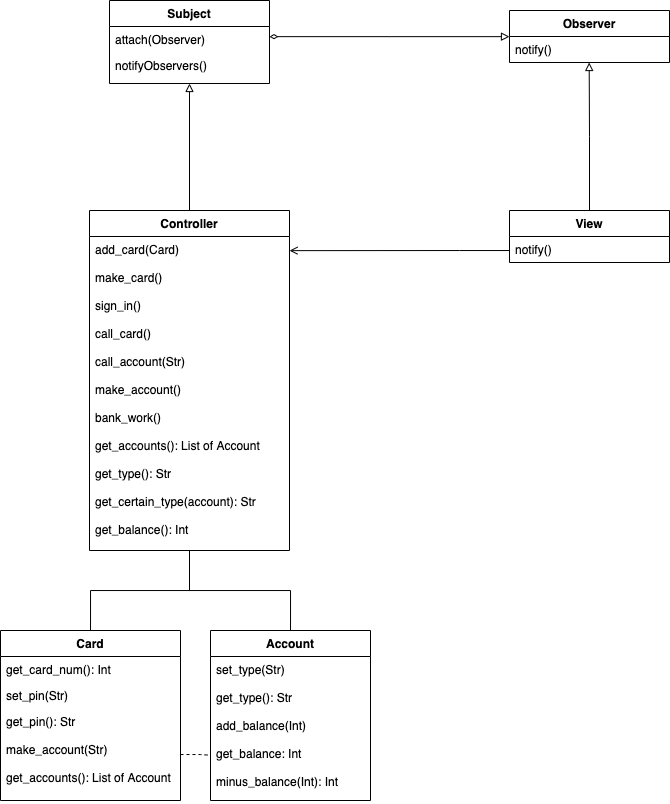

The diagram above was exported from draw.io. Its source (the exported page's mxGraphModel, read from the mxfile embedded in the PNG):
<mxGraphModel dx="1254" dy="711" grid="1" gridSize="10" guides="1" tooltips="1" connect="1" arrows="1" fold="1" page="1" pageScale="1" pageWidth="827" pageHeight="1169" math="0" shadow="0">
  <root>
    <mxCell id="WIyWlLk6GJQsqaUBKTNV-0" />
    <mxCell id="WIyWlLk6GJQsqaUBKTNV-1" parent="WIyWlLk6GJQsqaUBKTNV-0" />
    <mxCell id="zkfFHV4jXpPFQw0GAbJ--0" value="Subject" style="swimlane;fontStyle=1;align=center;verticalAlign=top;childLayout=stackLayout;horizontal=1;startSize=26;horizontalStack=0;resizeParent=1;resizeLast=0;collapsible=1;marginBottom=0;rounded=0;shadow=0;strokeWidth=1;" parent="WIyWlLk6GJQsqaUBKTNV-1" vertex="1">
      <mxGeometry x="220" y="150" width="160" height="83" as="geometry">
        <mxRectangle x="230" y="140" width="160" height="26" as="alternateBounds" />
      </mxGeometry>
    </mxCell>
    <mxCell id="zkfFHV4jXpPFQw0GAbJ--1" value="attach(Observer)" style="text;align=left;verticalAlign=top;spacingLeft=4;spacingRight=4;overflow=hidden;rotatable=0;points=[[0,0.5],[1,0.5]];portConstraint=eastwest;" parent="zkfFHV4jXpPFQw0GAbJ--0" vertex="1">
      <mxGeometry y="26" width="160" height="26" as="geometry" />
    </mxCell>
    <mxCell id="zkfFHV4jXpPFQw0GAbJ--2" value="notifyObservers()" style="text;align=left;verticalAlign=top;spacingLeft=4;spacingRight=4;overflow=hidden;rotatable=0;points=[[0,0.5],[1,0.5]];portConstraint=eastwest;rounded=0;shadow=0;html=0;" parent="zkfFHV4jXpPFQw0GAbJ--0" vertex="1">
      <mxGeometry y="52" width="160" height="26" as="geometry" />
    </mxCell>
    <mxCell id="miqUsu9wuDBaOou9nhpz-12" style="edgeStyle=orthogonalEdgeStyle;rounded=0;orthogonalLoop=1;jettySize=auto;html=1;entryX=0.5;entryY=1;entryDx=0;entryDy=0;entryPerimeter=0;startArrow=none;startFill=0;endArrow=none;endFill=0;" edge="1" parent="WIyWlLk6GJQsqaUBKTNV-1" source="zkfFHV4jXpPFQw0GAbJ--6" target="miqUsu9wuDBaOou9nhpz-9">
      <mxGeometry relative="1" as="geometry" />
    </mxCell>
    <mxCell id="zkfFHV4jXpPFQw0GAbJ--6" value="Card" style="swimlane;fontStyle=1;align=center;verticalAlign=top;childLayout=stackLayout;horizontal=1;startSize=26;horizontalStack=0;resizeParent=1;resizeLast=0;collapsible=1;marginBottom=0;rounded=0;shadow=0;strokeWidth=1;" parent="WIyWlLk6GJQsqaUBKTNV-1" vertex="1">
      <mxGeometry x="111" y="780" width="180" height="170" as="geometry">
        <mxRectangle x="130" y="380" width="160" height="26" as="alternateBounds" />
      </mxGeometry>
    </mxCell>
    <mxCell id="zkfFHV4jXpPFQw0GAbJ--7" value="get_card_num(): Int" style="text;align=left;verticalAlign=top;spacingLeft=4;spacingRight=4;overflow=hidden;rotatable=0;points=[[0,0.5],[1,0.5]];portConstraint=eastwest;" parent="zkfFHV4jXpPFQw0GAbJ--6" vertex="1">
      <mxGeometry y="26" width="180" height="26" as="geometry" />
    </mxCell>
    <mxCell id="zkfFHV4jXpPFQw0GAbJ--8" value="set_pin(Str)&#10;" style="text;align=left;verticalAlign=top;spacingLeft=4;spacingRight=4;overflow=hidden;rotatable=0;points=[[0,0.5],[1,0.5]];portConstraint=eastwest;rounded=0;shadow=0;html=0;" parent="zkfFHV4jXpPFQw0GAbJ--6" vertex="1">
      <mxGeometry y="52" width="180" height="26" as="geometry" />
    </mxCell>
    <mxCell id="miqUsu9wuDBaOou9nhpz-14" value="get_pin(): Str&#10;&#10;make_account(Str)&#10;&#10;get_accounts(): List of Account" style="text;align=left;verticalAlign=top;spacingLeft=4;spacingRight=4;overflow=hidden;rotatable=0;points=[[0,0.5],[1,0.5]];portConstraint=eastwest;rounded=0;shadow=0;html=0;" vertex="1" parent="zkfFHV4jXpPFQw0GAbJ--6">
      <mxGeometry y="78" width="180" height="92" as="geometry" />
    </mxCell>
    <mxCell id="miqUsu9wuDBaOou9nhpz-13" style="edgeStyle=orthogonalEdgeStyle;rounded=0;orthogonalLoop=1;jettySize=auto;html=1;entryX=0.5;entryY=1;entryDx=0;entryDy=0;entryPerimeter=0;startArrow=none;startFill=0;endArrow=none;endFill=0;" edge="1" parent="WIyWlLk6GJQsqaUBKTNV-1" source="zkfFHV4jXpPFQw0GAbJ--13" target="miqUsu9wuDBaOou9nhpz-9">
      <mxGeometry relative="1" as="geometry" />
    </mxCell>
    <mxCell id="zkfFHV4jXpPFQw0GAbJ--13" value="Account" style="swimlane;fontStyle=1;align=center;verticalAlign=top;childLayout=stackLayout;horizontal=1;startSize=26;horizontalStack=0;resizeParent=1;resizeLast=0;collapsible=1;marginBottom=0;rounded=0;shadow=0;strokeWidth=1;" parent="WIyWlLk6GJQsqaUBKTNV-1" vertex="1">
      <mxGeometry x="321" y="780" width="160" height="170" as="geometry">
        <mxRectangle x="340" y="380" width="170" height="26" as="alternateBounds" />
      </mxGeometry>
    </mxCell>
    <mxCell id="zkfFHV4jXpPFQw0GAbJ--14" value="set_type(Str)&#10;&#10;get_type(): Str&#10;&#10;add_balance(Int)&#10;&#10;get_balance: Int&#10;&#10;minus_balance(Int): Int" style="text;align=left;verticalAlign=top;spacingLeft=4;spacingRight=4;overflow=hidden;rotatable=0;points=[[0,0.5],[1,0.5]];portConstraint=eastwest;" parent="zkfFHV4jXpPFQw0GAbJ--13" vertex="1">
      <mxGeometry y="26" width="160" height="134" as="geometry" />
    </mxCell>
    <mxCell id="zkfFHV4jXpPFQw0GAbJ--17" value="Observer" style="swimlane;fontStyle=1;align=center;verticalAlign=top;childLayout=stackLayout;horizontal=1;startSize=26;horizontalStack=0;resizeParent=1;resizeLast=0;collapsible=1;marginBottom=0;rounded=0;shadow=0;strokeWidth=1;" parent="WIyWlLk6GJQsqaUBKTNV-1" vertex="1">
      <mxGeometry x="620" y="160" width="160" height="52" as="geometry">
        <mxRectangle x="508" y="120" width="160" height="26" as="alternateBounds" />
      </mxGeometry>
    </mxCell>
    <mxCell id="zkfFHV4jXpPFQw0GAbJ--24" value="notify()" style="text;align=left;verticalAlign=top;spacingLeft=4;spacingRight=4;overflow=hidden;rotatable=0;points=[[0,0.5],[1,0.5]];portConstraint=eastwest;" parent="zkfFHV4jXpPFQw0GAbJ--17" vertex="1">
      <mxGeometry y="26" width="160" height="26" as="geometry" />
    </mxCell>
    <mxCell id="zkfFHV4jXpPFQw0GAbJ--26" value="" style="endArrow=block;shadow=0;strokeWidth=1;rounded=0;endFill=0;edgeStyle=elbowEdgeStyle;elbow=vertical;startArrow=diamondThin;startFill=0;" parent="WIyWlLk6GJQsqaUBKTNV-1" source="zkfFHV4jXpPFQw0GAbJ--0" target="zkfFHV4jXpPFQw0GAbJ--17" edge="1">
      <mxGeometry x="0.5" y="41" relative="1" as="geometry">
        <mxPoint x="380" y="192" as="sourcePoint" />
        <mxPoint x="540" y="192" as="targetPoint" />
        <mxPoint x="-40" y="32" as="offset" />
      </mxGeometry>
    </mxCell>
    <mxCell id="miqUsu9wuDBaOou9nhpz-7" style="edgeStyle=orthogonalEdgeStyle;rounded=0;orthogonalLoop=1;jettySize=auto;html=1;entryX=0.498;entryY=1;entryDx=0;entryDy=0;entryPerimeter=0;startArrow=none;startFill=0;endArrow=block;endFill=0;" edge="1" parent="WIyWlLk6GJQsqaUBKTNV-1" source="miqUsu9wuDBaOou9nhpz-5" target="zkfFHV4jXpPFQw0GAbJ--24">
      <mxGeometry relative="1" as="geometry" />
    </mxCell>
    <mxCell id="miqUsu9wuDBaOou9nhpz-5" value="View" style="swimlane;fontStyle=1;align=center;verticalAlign=top;childLayout=stackLayout;horizontal=1;startSize=26;horizontalStack=0;resizeParent=1;resizeLast=0;collapsible=1;marginBottom=0;rounded=0;shadow=0;strokeWidth=1;" vertex="1" parent="WIyWlLk6GJQsqaUBKTNV-1">
      <mxGeometry x="620" y="360" width="160" height="52" as="geometry">
        <mxRectangle x="508" y="120" width="160" height="26" as="alternateBounds" />
      </mxGeometry>
    </mxCell>
    <mxCell id="miqUsu9wuDBaOou9nhpz-6" value="notify()" style="text;align=left;verticalAlign=top;spacingLeft=4;spacingRight=4;overflow=hidden;rotatable=0;points=[[0,0.5],[1,0.5]];portConstraint=eastwest;" vertex="1" parent="miqUsu9wuDBaOou9nhpz-5">
      <mxGeometry y="26" width="160" height="26" as="geometry" />
    </mxCell>
    <mxCell id="miqUsu9wuDBaOou9nhpz-11" style="edgeStyle=orthogonalEdgeStyle;rounded=0;orthogonalLoop=1;jettySize=auto;html=1;startArrow=none;startFill=0;endArrow=block;endFill=0;entryX=0.5;entryY=1;entryDx=0;entryDy=0;" edge="1" parent="WIyWlLk6GJQsqaUBKTNV-1" source="miqUsu9wuDBaOou9nhpz-8" target="zkfFHV4jXpPFQw0GAbJ--0">
      <mxGeometry relative="1" as="geometry">
        <mxPoint x="300" y="240" as="targetPoint" />
      </mxGeometry>
    </mxCell>
    <mxCell id="miqUsu9wuDBaOou9nhpz-8" value="Controller" style="swimlane;fontStyle=1;align=center;verticalAlign=top;childLayout=stackLayout;horizontal=1;startSize=26;horizontalStack=0;resizeParent=1;resizeLast=0;collapsible=1;marginBottom=0;rounded=0;shadow=0;strokeWidth=1;" vertex="1" parent="WIyWlLk6GJQsqaUBKTNV-1">
      <mxGeometry x="200" y="360" width="200" height="340" as="geometry">
        <mxRectangle x="340" y="380" width="170" height="26" as="alternateBounds" />
      </mxGeometry>
    </mxCell>
    <mxCell id="miqUsu9wuDBaOou9nhpz-9" value="add_card(Card)&#10;&#10;make_card()&#10;&#10;sign_in()&#10;&#10;call_card()&#10;&#10;call_account(Str)&#10;&#10;make_account()&#10;&#10;bank_work()&#10;&#10;get_accounts(): List of Account&#10;&#10;get_type(): Str&#10;&#10;get_certain_type(account): Str&#10;&#10;get_balance(): Int" style="text;align=left;verticalAlign=top;spacingLeft=4;spacingRight=4;overflow=hidden;rotatable=0;points=[[0,0.5],[1,0.5]];portConstraint=eastwest;" vertex="1" parent="miqUsu9wuDBaOou9nhpz-8">
      <mxGeometry y="26" width="200" height="314" as="geometry" />
    </mxCell>
    <mxCell id="miqUsu9wuDBaOou9nhpz-15" style="edgeStyle=orthogonalEdgeStyle;rounded=0;orthogonalLoop=1;jettySize=auto;html=1;entryX=-0.001;entryY=0.737;entryDx=0;entryDy=0;entryPerimeter=0;startArrow=none;startFill=0;endArrow=none;endFill=0;dashed=1;" edge="1" parent="WIyWlLk6GJQsqaUBKTNV-1" source="miqUsu9wuDBaOou9nhpz-14" target="zkfFHV4jXpPFQw0GAbJ--14">
      <mxGeometry relative="1" as="geometry" />
    </mxCell>
    <mxCell id="miqUsu9wuDBaOou9nhpz-16" style="edgeStyle=orthogonalEdgeStyle;rounded=0;orthogonalLoop=1;jettySize=auto;html=1;startArrow=none;startFill=0;endArrow=open;endFill=0;entryX=1;entryY=0.045;entryDx=0;entryDy=0;entryPerimeter=0;" edge="1" parent="WIyWlLk6GJQsqaUBKTNV-1" source="miqUsu9wuDBaOou9nhpz-6" target="miqUsu9wuDBaOou9nhpz-9">
      <mxGeometry relative="1" as="geometry">
        <mxPoint x="560" y="399" as="targetPoint" />
        <Array as="points">
          <mxPoint x="570" y="400" />
          <mxPoint x="570" y="400" />
        </Array>
      </mxGeometry>
    </mxCell>
  </root>
</mxGraphModel>